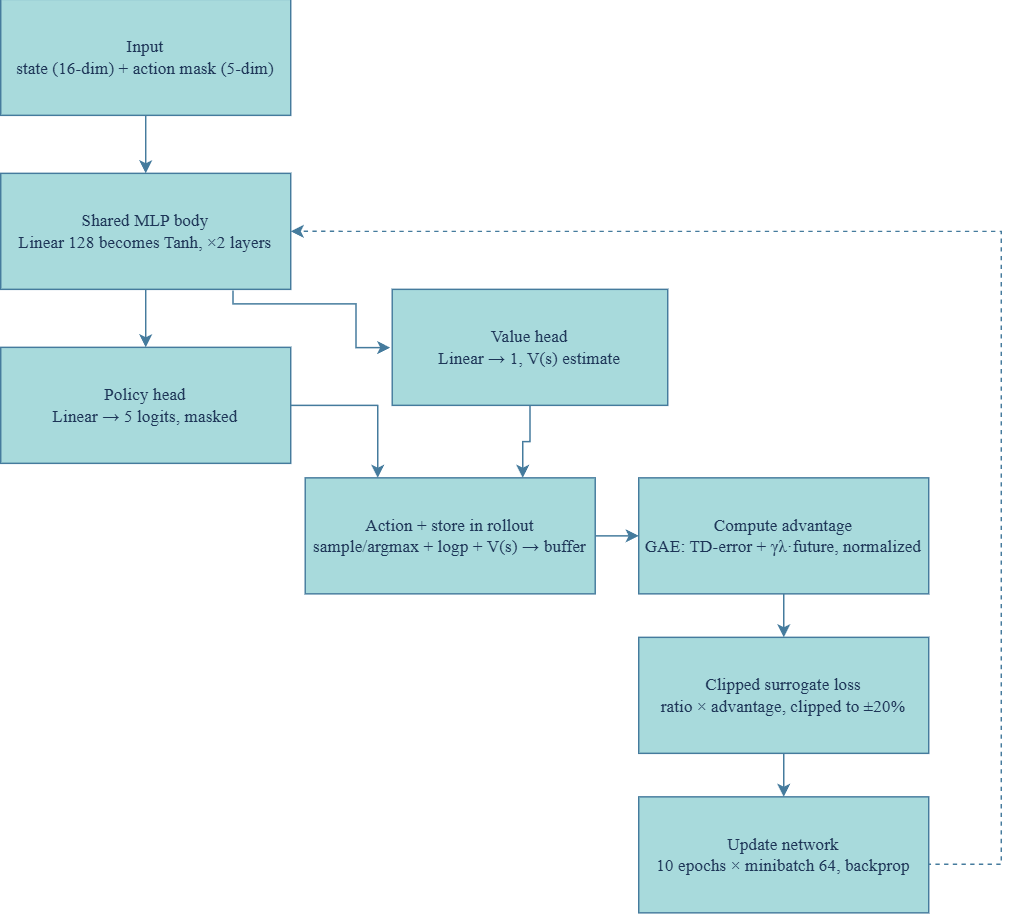

The diagram above was exported from draw.io. Its source (the exported page's mxGraphModel, read from the mxfile embedded in the PNG):
<mxGraphModel dx="975" dy="613" grid="1" gridSize="10" guides="1" tooltips="1" connect="1" arrows="1" fold="1" page="1" pageScale="1" pageWidth="850" pageHeight="1100" math="0" shadow="0">
  <root>
    <mxCell id="0" />
    <mxCell id="1" parent="0" />
    <mxCell id="ZwANFICzjGLXMxeHtxkZ-4" edge="1" parent="1" source="ZwANFICzjGLXMxeHtxkZ-1" style="edgeStyle=orthogonalEdgeStyle;rounded=0;orthogonalLoop=1;jettySize=auto;html=1;entryX=0.5;entryY=0;entryDx=0;entryDy=0;fillColor=#A8DADC;strokeColor=#457B9D;labelBackgroundColor=none;fontColor=default;fontFamily=Times New Roman;" target="ZwANFICzjGLXMxeHtxkZ-3">
      <mxGeometry relative="1" as="geometry" />
    </mxCell>
    <mxCell id="ZwANFICzjGLXMxeHtxkZ-1" parent="1" style="rounded=0;whiteSpace=wrap;html=1;fillColor=#A8DADC;strokeColor=#457B9D;labelBackgroundColor=none;fontColor=#1D3557;fontFamily=Times New Roman;" value="&lt;div&gt;&lt;font&gt;Input&lt;/font&gt;&lt;/div&gt;&lt;div&gt;&lt;font&gt;state (16-dim) + action mask (5-dim)&lt;/font&gt;&lt;/div&gt;" vertex="1">
      <mxGeometry height="80" width="200" x="40" y="40" as="geometry" />
    </mxCell>
    <mxCell id="ZwANFICzjGLXMxeHtxkZ-2" parent="1" style="rounded=0;whiteSpace=wrap;html=1;labelBackgroundColor=none;fillColor=#A8DADC;strokeColor=#457B9D;fontColor=#1D3557;fontFamily=Times New Roman;" value="&lt;div&gt;&lt;font&gt;Policy head&lt;/font&gt;&lt;/div&gt;&lt;div&gt;&lt;font&gt;Linear → 5 logits, masked&lt;/font&gt;&lt;/div&gt;" vertex="1">
      <mxGeometry height="80" width="200" x="40" y="280" as="geometry" />
    </mxCell>
    <mxCell id="ZwANFICzjGLXMxeHtxkZ-6" edge="1" parent="1" source="ZwANFICzjGLXMxeHtxkZ-3" style="edgeStyle=orthogonalEdgeStyle;rounded=0;orthogonalLoop=1;jettySize=auto;html=1;fillColor=#A8DADC;strokeColor=#457B9D;labelBackgroundColor=none;fontColor=default;fontFamily=Times New Roman;" target="ZwANFICzjGLXMxeHtxkZ-2">
      <mxGeometry relative="1" as="geometry" />
    </mxCell>
    <mxCell id="ZwANFICzjGLXMxeHtxkZ-21" edge="1" parent="1" style="edgeStyle=orthogonalEdgeStyle;rounded=0;orthogonalLoop=1;jettySize=auto;html=1;entryX=-0.007;entryY=0.503;entryDx=0;entryDy=0;strokeColor=#457B9D;fontColor=#1D3557;fillColor=#A8DADC;exitX=0.751;exitY=1.01;exitDx=0;exitDy=0;exitPerimeter=0;entryPerimeter=0;" target="ZwANFICzjGLXMxeHtxkZ-5">
      <mxGeometry relative="1" as="geometry">
        <Array as="points">
          <mxPoint x="200.21" y="250" />
          <mxPoint x="285" y="250" />
          <mxPoint x="285" y="280.21" />
        </Array>
        <mxPoint x="200.2" y="240.79999999999995" as="sourcePoint" />
        <mxPoint x="320" y="280" as="targetPoint" />
      </mxGeometry>
    </mxCell>
    <mxCell id="ZwANFICzjGLXMxeHtxkZ-3" parent="1" style="rounded=0;whiteSpace=wrap;html=1;fillColor=#A8DADC;strokeColor=#457B9D;labelBackgroundColor=none;fontColor=#1D3557;fontFamily=Times New Roman;" value="&lt;div&gt;&lt;font&gt;Shared MLP body&lt;/font&gt;&lt;/div&gt;&lt;div&gt;&lt;font&gt;Linear 128&amp;nbsp;becomes&amp;nbsp;Tanh, ×2 layers&lt;/font&gt;&lt;/div&gt;" vertex="1">
      <mxGeometry height="80" width="200" x="40" y="160" as="geometry" />
    </mxCell>
    <mxCell id="ZwANFICzjGLXMxeHtxkZ-9" edge="1" parent="1" source="ZwANFICzjGLXMxeHtxkZ-5" style="edgeStyle=orthogonalEdgeStyle;rounded=0;orthogonalLoop=1;jettySize=auto;html=1;entryX=0.75;entryY=0;entryDx=0;entryDy=0;fillColor=#A8DADC;strokeColor=#457B9D;labelBackgroundColor=none;fontColor=default;fontFamily=Times New Roman;" target="ZwANFICzjGLXMxeHtxkZ-8">
      <mxGeometry relative="1" as="geometry" />
    </mxCell>
    <mxCell id="ZwANFICzjGLXMxeHtxkZ-5" parent="1" style="rounded=0;whiteSpace=wrap;html=1;fillColor=#A8DADC;strokeColor=#457B9D;labelBackgroundColor=none;fontColor=#1D3557;fontFamily=Times New Roman;" value="&lt;div&gt;&lt;font&gt;Value head&lt;/font&gt;&lt;/div&gt;&lt;div&gt;&lt;font&gt;Linear → 1, V(s) estimate&lt;/font&gt;&lt;/div&gt;" vertex="1">
      <mxGeometry height="80" width="190" x="310" y="240" as="geometry" />
    </mxCell>
    <mxCell id="ZwANFICzjGLXMxeHtxkZ-12" edge="1" parent="1" source="ZwANFICzjGLXMxeHtxkZ-8" style="edgeStyle=orthogonalEdgeStyle;rounded=0;orthogonalLoop=1;jettySize=auto;html=1;fillColor=#A8DADC;strokeColor=#457B9D;labelBackgroundColor=none;fontColor=default;fontFamily=Times New Roman;" target="ZwANFICzjGLXMxeHtxkZ-11">
      <mxGeometry relative="1" as="geometry" />
    </mxCell>
    <mxCell id="ZwANFICzjGLXMxeHtxkZ-8" parent="1" style="rounded=0;whiteSpace=wrap;html=1;fillColor=#A8DADC;strokeColor=#457B9D;labelBackgroundColor=none;fontColor=#1D3557;fontFamily=Times New Roman;" value="&lt;div&gt;&lt;font&gt;Action + store in rollout&lt;/font&gt;&lt;/div&gt;&lt;div&gt;&lt;font&gt;sample/argmax + logp + V(s) → buffer&lt;/font&gt;&lt;/div&gt;" vertex="1">
      <mxGeometry height="80" width="200" x="250" y="370" as="geometry" />
    </mxCell>
    <mxCell id="ZwANFICzjGLXMxeHtxkZ-10" edge="1" parent="1" source="ZwANFICzjGLXMxeHtxkZ-2" style="edgeStyle=orthogonalEdgeStyle;rounded=0;orthogonalLoop=1;jettySize=auto;html=1;entryX=0.25;entryY=0;entryDx=0;entryDy=0;fillColor=#A8DADC;strokeColor=#457B9D;labelBackgroundColor=none;fontColor=default;fontFamily=Times New Roman;" target="ZwANFICzjGLXMxeHtxkZ-8">
      <mxGeometry relative="1" as="geometry" />
    </mxCell>
    <mxCell id="ZwANFICzjGLXMxeHtxkZ-15" edge="1" parent="1" source="ZwANFICzjGLXMxeHtxkZ-11" style="edgeStyle=orthogonalEdgeStyle;rounded=0;orthogonalLoop=1;jettySize=auto;html=1;fillColor=#A8DADC;strokeColor=#457B9D;labelBackgroundColor=none;fontColor=default;fontFamily=Times New Roman;" target="ZwANFICzjGLXMxeHtxkZ-14">
      <mxGeometry relative="1" as="geometry" />
    </mxCell>
    <mxCell id="ZwANFICzjGLXMxeHtxkZ-11" parent="1" style="rounded=0;whiteSpace=wrap;html=1;fillColor=#A8DADC;strokeColor=#457B9D;labelBackgroundColor=none;fontColor=#1D3557;fontFamily=Times New Roman;" value="&lt;div&gt;&lt;font&gt;Compute advantage&lt;/font&gt;&lt;/div&gt;&lt;div&gt;&lt;font&gt;GAE: TD-error + γλ·future, normalized&lt;/font&gt;&lt;/div&gt;" vertex="1">
      <mxGeometry height="80" width="200" x="480" y="370" as="geometry" />
    </mxCell>
    <mxCell id="ZwANFICzjGLXMxeHtxkZ-19" edge="1" parent="1" source="ZwANFICzjGLXMxeHtxkZ-13" style="edgeStyle=orthogonalEdgeStyle;rounded=0;orthogonalLoop=1;jettySize=auto;html=1;exitX=0.993;exitY=0.581;exitDx=0;exitDy=0;entryX=1;entryY=0.5;entryDx=0;entryDy=0;dashed=1;fillColor=#A8DADC;strokeColor=#457B9D;labelBackgroundColor=none;fontColor=default;fontFamily=Times New Roman;exitPerimeter=0;" target="ZwANFICzjGLXMxeHtxkZ-3">
      <mxGeometry relative="1" as="geometry">
        <Array as="points">
          <mxPoint x="730" y="636.5" />
          <mxPoint x="730" y="200" />
        </Array>
        <mxPoint x="590" y="820" as="sourcePoint" />
        <mxPoint x="270" y="210.0000000000001" as="targetPoint" />
      </mxGeometry>
    </mxCell>
    <mxCell id="ZwANFICzjGLXMxeHtxkZ-13" parent="1" style="rounded=0;whiteSpace=wrap;html=1;fillColor=#A8DADC;strokeColor=#457B9D;labelBackgroundColor=none;fontColor=#1D3557;fontFamily=Times New Roman;" value="&lt;div&gt;&lt;font&gt;Update network&lt;/font&gt;&lt;/div&gt;&lt;div&gt;&lt;font&gt;10 epochs × minibatch 64, backprop&lt;/font&gt;&lt;/div&gt;" vertex="1">
      <mxGeometry height="80" width="200" x="480" y="590" as="geometry" />
    </mxCell>
    <mxCell id="ZwANFICzjGLXMxeHtxkZ-16" edge="1" parent="1" source="ZwANFICzjGLXMxeHtxkZ-14" style="edgeStyle=orthogonalEdgeStyle;rounded=0;orthogonalLoop=1;jettySize=auto;html=1;entryX=0.5;entryY=0;entryDx=0;entryDy=0;fillColor=#A8DADC;strokeColor=#457B9D;labelBackgroundColor=none;fontColor=default;fontFamily=Times New Roman;" target="ZwANFICzjGLXMxeHtxkZ-13">
      <mxGeometry relative="1" as="geometry" />
    </mxCell>
    <mxCell id="ZwANFICzjGLXMxeHtxkZ-14" parent="1" style="rounded=0;whiteSpace=wrap;html=1;fillColor=#A8DADC;strokeColor=#457B9D;labelBackgroundColor=none;fontColor=#1D3557;fontFamily=Times New Roman;" value="&lt;div&gt;&lt;font&gt;Clipped surrogate loss&lt;/font&gt;&lt;/div&gt;&lt;div&gt;&lt;font&gt;ratio × advantage, clipped to ±20%&lt;/font&gt;&lt;/div&gt;" vertex="1">
      <mxGeometry height="80" width="200" x="480" y="480" as="geometry" />
    </mxCell>
  </root>
</mxGraphModel>